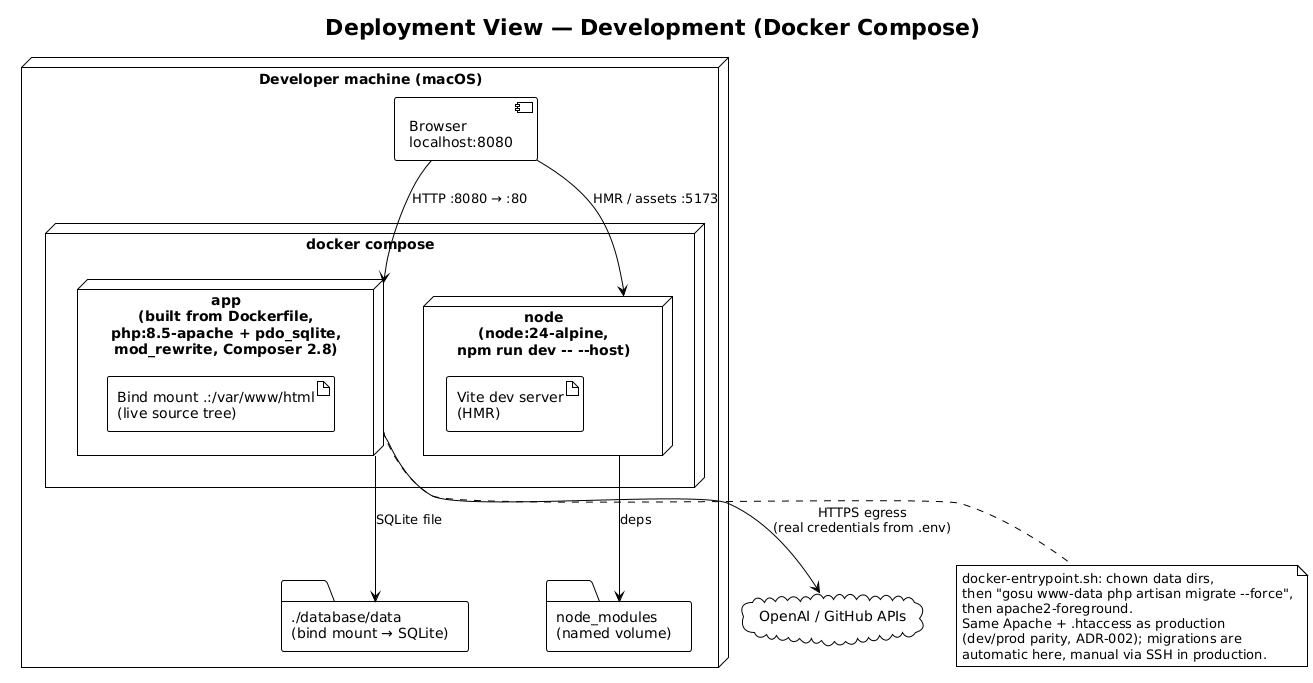

The diagram above was rendered by PlantUML. Its source (embedded in the PNG):
@startuml a07-deployment-dev
!theme plain

title Deployment View — Development (Docker Compose)

node "Developer machine (macOS)" as devbox {

  node "docker compose" as compose {
    node "app\n(built from Dockerfile,\nphp:8.5-apache + pdo_sqlite,\nmod_rewrite, Composer 2.8)" as app {
      artifact "Bind mount .:/var/www/html\n(live source tree)" as src
    }
    node "node\n(node:24-alpine,\nnpm run dev ~-~- ~-~-host)" as nodec {
      artifact "Vite dev server\n(HMR)" as vite
    }
  }

  folder "./database/data\n(bind mount → SQLite)" as devdb
  folder "node_modules\n(named volume)" as nmod

  [Browser\nlocalhost:8080] as devbrowser
}

cloud "OpenAI / GitHub APIs" as ext

devbrowser --> app : HTTP :8080 → :80
devbrowser --> nodec : HMR / assets :5173
app --> devdb : SQLite file
nodec --> nmod : deps
app --> ext : HTTPS egress\n(real credentials from .env)

note bottom of app
  docker-entrypoint.sh: chown data dirs,
  then "gosu www-data php artisan migrate --force",
  then apache2-foreground.
  Same Apache + .htaccess as production
  (dev/prod parity, ADR-002); migrations are
  automatic here, manual via SSH in production.
end note

@enduml